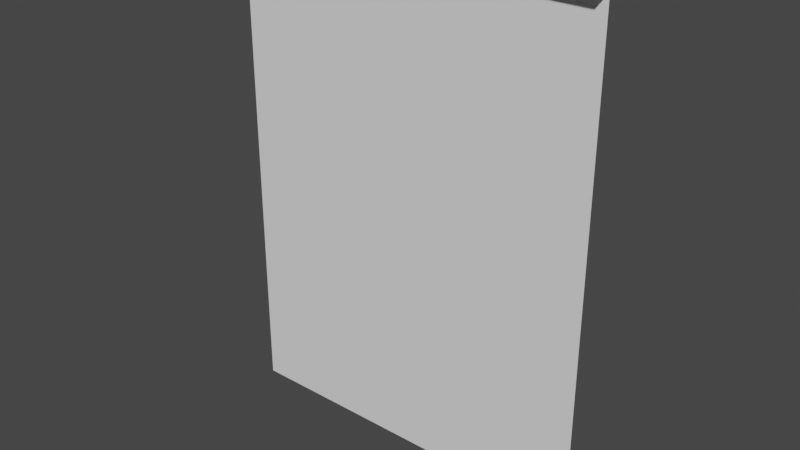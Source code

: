 # Source: wall.blend  (saved by Blender 3.3.6; exported with 4.5.12 LTS)
import bpy
from mathutils import Matrix  # noqa: F401  (used for matrix-valued properties, if any)

bpy.ops.wm.read_factory_settings(use_empty=True)
scene = bpy.context.scene
scene.name = 'Scene'

# ---- collections
col_collection = bpy.data.collections.new('Collection'); scene.collection.children.link(col_collection)

# ---- world
world_world = bpy.data.worlds.new('World'); scene.world = world_world
world_world.use_nodes = True; world_world.node_tree.nodes.clear()
_N = world_world.node_tree.nodes; _L = world_world.node_tree.links
n0 = _N.new('ShaderNodeOutputWorld'); n0.name = 'World Output'; n0.location = (300, 300)
n1 = _N.new('ShaderNodeBackground'); n1.name = 'Background'; n1.location = (10, 300)
n1.inputs[0].default_value = (0.05088, 0.05088, 0.05088, 1.0)
_L.new(n1.outputs[0], n0.inputs[0])
n0.is_active_output = True
world_world.color = (0.05088, 0.05088, 0.05088)
world_world.use_sun_shadow = False
world_world.sun_shadow_jitter_overblur = 0.0

# ---- meshes
me_plane_001 = bpy.data.meshes.new('Plane.001')
me_plane_001.from_pydata([(-1.0, -1.0, 0.0), (1.0, -1.0, 0.0), (-1.0, 1.6, -2.623e-08), (1.0, 1.6, -2.623e-08), (-1.0, 1.6, 0.07697), (1.0, 1.6, 0.07697), (-1.0, 1.6, -2.623e-08), (-1.0, 1.6, 0.07697)], [], [(0, 2, 3, 1), (2, 4, 5, 3), (4, 2, 6, 7)])
_uv = me_plane_001.uv_layers.new(name='UVMap')
_uv.uv.foreach_set('vector', [0.0, 0.0, 0.0, 1.0, 1.0, 1.0, 1.0, 0.0, 0.0, 1.0, 0.0, 1.0, 1.0, 1.0, 1.0, 1.0, 0.0, 1.0, 0.0, 1.0, 0.0, 1.0, 0.0, 1.0])
me_plane_001.update()

# ---- objects
ob_plane = bpy.data.objects.new('Plane', me_plane_001)

# ---- transforms, parenting, visibility, modifiers, constraints
ob_plane.location = (0.0, 0.0, 1.0)
ob_plane.rotation_euler = (1.571, -0.0, 0.0)

# ---- collection membership
col_collection.objects.link(ob_plane)

# ---- scene / render settings (as saved in the file)
scene.frame_start = 1; scene.frame_end = 250; scene.frame_set(18)
scene.render.engine = 'BLENDER_EEVEE_NEXT'
scene.cycles.sampling_pattern = 'TABULATED_SOBOL'
scene.cycles.use_light_tree = False
scene.view_settings.view_transform = 'Filmic'
bpy.context.view_layer.update()

# ---- added for rendering (the .blend has no active camera and no usable light): camera, sun
cam_auto = bpy.data.cameras.new('AutoCamera')
cam_auto.lens = 50.0
cam_auto.sensor_width = 36.0
cam_auto.clip_end = 1000.0
ob_auto_camera = bpy.data.objects.new('AutoCamera', cam_auto)
scene.collection.objects.link(ob_auto_camera)
ob_auto_camera.location = (3.0358, -3.68144, 3.72864)
ob_auto_camera.rotation_euler = (1.09748, -7.21219e-08, 0.694738)
scene.camera = ob_auto_camera
light_auto_sun = bpy.data.lights.new('AutoSun', 'SUN')
light_auto_sun.energy = 3.0
light_auto_sun.angle = 0.0523599
ob_auto_sun = bpy.data.objects.new('AutoSun', light_auto_sun)
scene.collection.objects.link(ob_auto_sun)
ob_auto_sun.rotation_euler = (0.872665, 0.174533, 0.523599)
bpy.context.view_layer.update()
